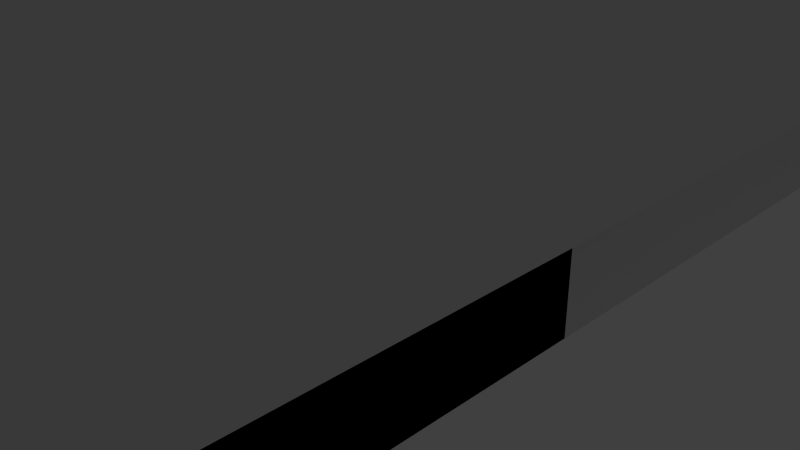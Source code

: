 # Source: amenagement.blend  (saved by Blender 2.76.0; exported with 4.5.12 LTS)
import bpy
from mathutils import Matrix  # noqa: F401  (used for matrix-valued properties, if any)

bpy.ops.wm.read_factory_settings(use_empty=True)
scene = bpy.context.scene
scene.name = 'Scene'

# ---- collections
col_collection_1 = bpy.data.collections.new('Collection 1'); scene.collection.children.link(col_collection_1)
col_collection_1.hide_render = True
col_collection_1.hide_viewport = True
col_collection_2 = bpy.data.collections.new('Collection 2'); scene.collection.children.link(col_collection_2)
col_collection_2.hide_render = True
col_collection_2.hide_viewport = True
col_collection_3 = bpy.data.collections.new('Collection 3'); scene.collection.children.link(col_collection_3)
col_collection_4 = bpy.data.collections.new('Collection 4'); scene.collection.children.link(col_collection_4)
col_collection_4.hide_render = True
col_collection_4.hide_viewport = True
col_collection_5 = bpy.data.collections.new('Collection 5'); scene.collection.children.link(col_collection_5)

# ---- materials (node trees are filled in below, after node groups)
mat_material_001 = bpy.data.materials.new('Material.001')
mat_material_001.alpha_threshold = 0.0
mat_material_001.use_transparent_shadow = False
mat_material_001.diffuse_color = (0.07643, 0.3552, 0.8, 1.0)
mat_material_001.roughness = 0.5

# ---- material node trees

# ---- world
world_world = bpy.data.worlds.new('World'); scene.world = world_world
world_world.color = (0.05088, 0.05088, 0.05088)
world_world.use_sun_shadow = False
world_world.sun_shadow_jitter_overblur = 0.0
world_world.cycles.sampling_method = 'MANUAL'
world_world.cycles.sample_map_resolution = 256

# ---- cameras
cam_camera = bpy.data.cameras.new('Camera')
cam_camera.clip_end = 100.0
cam_camera.lens = 35.0
cam_camera.sensor_width = 32.0
cam_camera.sensor_height = 18.0
cam_camera.ortho_scale = 7.314
cam_camera.dof.focus_distance = 0.0
cam_camera.dof.aperture_fstop = 128.0

# ---- lights
light_lamp = bpy.data.lights.new('Lamp', 'POINT')
light_lamp.transmission_factor = 0.0
light_lamp.cutoff_distance = 30.0
light_lamp.energy = 100.0
light_lamp.shadow_buffer_clip_start = 1.001
light_lamp.shadow_soft_size = 0.1
light_lamp.shadow_maximum_resolution = 0.006
light_lamp.use_absolute_resolution = True
light_lamp.cycles.use_multiple_importance_sampling = False

# ---- meshes
me_cube_004 = bpy.data.meshes.new('Cube.004')
me_cube_004.from_pydata([(-1.075, -1.0, -1.0), (0.2975, -1.0, 1.0), (-1.075, 1.0, -1.0), (0.2975, 1.0, 1.0), (0.9253, -1.0, -1.0), (1.0, -1.0, 1.0), (0.9253, 1.0, -1.0), (1.0, 1.0, 1.0), (-1.178, -1.0, 0.0), (-1.178, 1.0, 0.0), (0.1728, 1.0, 0.0), (0.1728, -1.0, 0.0)], [], [(8, 9, 2, 0), (9, 10, 6, 2), (10, 11, 4, 6), (11, 8, 0, 4), (0, 2, 6, 4), (5, 7, 3, 1), (5, 1, 8, 11), (7, 5, 11, 10), (3, 7, 10, 9), (1, 3, 9, 8)])
me_cube_004.use_remesh_preserve_volume = False
me_cube_004.use_remesh_preserve_attributes = False
me_cube_004.use_mirror_vertex_groups = False
me_cube_004.update()
me_cube_003 = bpy.data.meshes.new('Cube.003')
me_cube_003.from_pydata([(-1.0, -1.0, -1.0), (0.3693, -1.0, 1.0), (-1.0, 1.0, -1.0), (0.3693, 1.0, 1.0), (1.0, -1.0, -1.0), (1.0, -1.0, 1.0), (1.0, 1.0, -1.0), (1.0, 1.0, 1.0), (-1.056, -1.0, -5.122e-08), (-1.056, 1.0, -5.122e-08), (0.1057, 1.0, -5.122e-08), (0.1057, -1.0, -5.122e-08)], [], [(8, 9, 2, 0), (9, 10, 6, 2), (10, 11, 4, 6), (11, 8, 0, 4), (0, 2, 6, 4), (5, 7, 3, 1), (5, 1, 8, 11), (7, 5, 11, 10), (3, 7, 10, 9), (1, 3, 9, 8)])
me_cube_003.use_remesh_preserve_volume = False
me_cube_003.use_remesh_preserve_attributes = False
me_cube_003.use_mirror_vertex_groups = False
me_cube_003.update()
me_cube_023 = bpy.data.meshes.new('Cube.023')
me_cube_023.from_pydata([(-0.9141, -1.0, -1.0), (-0.9141, -1.0, 0.9797), (-0.9141, 1.0, -1.0), (-0.9141, 1.0, 0.9797), (1.0, -1.0, -1.0), (-0.06908, -1.0, 0.9459), (1.0, 1.0, -1.0), (-0.06908, 1.0, 0.9459), (-0.9141, -1.0, -0.3333), (-0.9141, -1.0, -0.02162), (-0.9141, 1.0, -0.02162), (-0.9141, 1.0, -0.3333), (1.0, 1.0, -0.02162), (1.0, 1.0, -0.3333), (1.0, -1.0, -0.02162), (1.0, -1.0, -0.3333)], [], [(8, 11, 2, 0), (11, 13, 6, 2), (13, 15, 4, 6), (15, 8, 0, 4), (0, 2, 6, 4), (5, 7, 3, 1), (5, 1, 9, 14), (14, 9, 8, 15), (7, 5, 14, 12), (12, 14, 15, 13), (3, 7, 12, 10), (10, 12, 13, 11), (1, 3, 10, 9), (9, 10, 11, 8)])
me_cube_023.use_remesh_preserve_volume = False
me_cube_023.use_remesh_preserve_attributes = False
me_cube_023.use_mirror_vertex_groups = False
me_cube_023.update()
me_cube_022 = bpy.data.meshes.new('Cube.022')
me_cube_022.from_pydata([(-1.0, -1.0, -1.0), (-0.6585, -1.0, 1.0), (-1.0, 1.0, -1.0), (-0.6585, 1.0, 1.0), (1.0, -1.0, -1.0), (1.0, -1.0, 1.206), (1.0, 1.0, -1.0), (1.0, 1.0, 1.206)], [], [(1, 3, 2, 0), (3, 7, 6, 2), (7, 5, 4, 6), (5, 1, 0, 4), (0, 2, 6, 4), (5, 7, 3, 1)])
me_cube_022.use_remesh_preserve_volume = False
me_cube_022.use_remesh_preserve_attributes = False
me_cube_022.use_mirror_vertex_groups = False
me_cube_022.update()
me_cube_006 = bpy.data.meshes.new('Cube.006')
me_cube_006.from_pydata([(-1.0, -1.0, -1.0), (-1.0, -1.0, 1.0), (-1.0, 1.0, -1.0), (-1.0, 1.0, 1.0), (1.0, -1.0, -1.0), (1.0, -1.0, 1.0), (1.0, 1.0, -1.0), (1.0, 1.0, 1.0)], [], [(1, 3, 2, 0), (3, 7, 6, 2), (7, 5, 4, 6), (5, 1, 0, 4), (0, 2, 6, 4), (5, 7, 3, 1)])
me_cube_006.use_remesh_preserve_volume = False
me_cube_006.use_remesh_preserve_attributes = False
me_cube_006.use_mirror_vertex_groups = False
me_cube_006.update()
me_cube_001 = bpy.data.meshes.new('Cube.001')
me_cube_001.from_pydata([(1.0, 1.0, -1.0), (1.0, -1.0, -1.0), (-1.0, -1.0, -1.0), (-1.0, 1.0, -1.0), (1.0, 1.0, 1.0), (1.0, -1.0, 1.0), (-1.0, -1.0, 1.0), (-1.0, 1.0, 1.0), (2.012e-07, 1.0, 20.02), (3.725e-08, -1.0, 20.02), (2.98e-07, 1.0, 22.02), (-5.141e-07, -1.0, 22.02)], [], [(8, 9, 2, 3), (10, 7, 6, 11), (0, 4, 5, 1), (9, 11, 6, 2), (2, 6, 7, 3), (10, 8, 3, 7), (4, 0, 8, 10), (1, 5, 11, 9), (4, 10, 11, 5), (0, 1, 9, 8)])
me_cube_001.materials.append(mat_material_001)
me_cube_001.use_remesh_preserve_volume = False
me_cube_001.use_remesh_preserve_attributes = False
me_cube_001.use_mirror_vertex_groups = False
me_cube_001.update()
me_cube_005 = bpy.data.meshes.new('Cube.005')
me_cube_005.from_pydata([(-1.0, -1.0, -1.0), (-1.0, -1.0, 1.0), (-1.0, 1.0, -1.0), (-1.0, 1.0, 1.0), (1.0, -1.0, -1.0), (1.0, -1.0, 1.0), (1.0, 1.0, -1.0), (1.0, 1.0, 1.0)], [], [(1, 3, 2, 0), (3, 7, 6, 2), (7, 5, 4, 6), (5, 1, 0, 4), (0, 2, 6, 4), (5, 7, 3, 1)])
me_cube_005.use_remesh_preserve_volume = False
me_cube_005.use_remesh_preserve_attributes = False
me_cube_005.use_mirror_vertex_groups = False
me_cube_005.update()
me_cylinder_002 = bpy.data.meshes.new('Cylinder.002')
me_cylinder_002.from_pydata([(3.191e-08, 0.4, -0.84), (3.191e-08, 0.4, -0.62), (0.07804, 0.3923, -0.84), (0.07804, 0.3923, -0.62), (0.1531, 0.3696, -0.84), (0.1531, 0.3696, -0.62), (0.2222, 0.3326, -0.84), (0.2222, 0.3326, -0.62), (0.2828, 0.2828, -0.84), (0.2828, 0.2828, -0.62), (0.3326, 0.2222, -0.84), (0.3326, 0.2222, -0.62), (0.3696, 0.1531, -0.84), (0.3696, 0.1531, -0.62), (0.3923, 0.07804, -0.84), (0.3923, 0.07804, -0.62), (0.4, 3.02e-08, -0.84), (0.4, 3.02e-08, -0.62), (0.3923, -0.07804, -0.84), (0.3923, -0.07804, -0.62), (0.3696, -0.1531, -0.84), (0.3696, -0.1531, -0.62), (0.3326, -0.2222, -0.84), (0.3326, -0.2222, -0.62), (0.2828, -0.2828, -0.84), (0.2828, -0.2828, -0.62), (0.2222, -0.3326, -0.84), (0.2222, -0.3326, -0.62), (0.1531, -0.3696, -0.84), (0.1531, -0.3696, -0.62), (0.07804, -0.3923, -0.84), (0.07804, -0.3923, -0.62), (-9.843e-08, -0.4, -0.84), (-9.843e-08, -0.4, -0.62), (-0.07804, -0.3923, -0.84), (-0.07804, -0.3923, -0.62), (-0.1531, -0.3696, -0.84), (-0.1531, -0.3696, -0.62), (-0.2222, -0.3326, -0.84), (-0.2222, -0.3326, -0.62), (-0.2828, -0.2828, -0.84), (-0.2828, -0.2828, -0.62), (-0.3326, -0.2222, -0.84), (-0.3326, -0.2222, -0.62), (-0.3696, -0.1531, -0.84), (-0.3696, -0.1531, -0.62), (-0.3923, -0.07804, -0.84), (-0.3923, -0.07804, -0.62), (-0.4, 3.862e-07, -0.84), (-0.4, 3.862e-07, -0.62), (-0.3923, 0.07804, -0.84), (-0.3923, 0.07804, -0.62), (-0.3696, 0.1531, -0.84), (-0.3696, 0.1531, -0.62), (-0.3326, 0.2222, -0.84), (-0.3326, 0.2222, -0.62), (-0.2828, 0.2828, -0.84), (-0.2828, 0.2828, -0.62), (-0.2222, 0.3326, -0.84), (-0.2222, 0.3326, -0.62), (-0.1531, 0.3696, -0.84), (-0.1531, 0.3696, -0.62), (-0.07804, 0.3923, -0.84), (-0.07804, 0.3923, -0.62)], [], [(0, 1, 3, 2), (2, 3, 5, 4), (4, 5, 7, 6), (6, 7, 9, 8), (8, 9, 11, 10), (10, 11, 13, 12), (12, 13, 15, 14), (14, 15, 17, 16), (16, 17, 19, 18), (18, 19, 21, 20), (20, 21, 23, 22), (22, 23, 25, 24), (24, 25, 27, 26), (26, 27, 29, 28), (28, 29, 31, 30), (30, 31, 33, 32), (32, 33, 35, 34), (34, 35, 37, 36), (36, 37, 39, 38), (38, 39, 41, 40), (40, 41, 43, 42), (42, 43, 45, 44), (44, 45, 47, 46), (46, 47, 49, 48), (48, 49, 51, 50), (50, 51, 53, 52), (52, 53, 55, 54), (54, 55, 57, 56), (56, 57, 59, 58), (58, 59, 61, 60), (3, 1, 63, 61, 59, 57, 55, 53, 51, 49, 47, 45, 43, 41, 39, 37, 35, 33, 31, 29, 27, 25, 23, 21, 19, 17, 15, 13, 11, 9, 7, 5), (62, 63, 1, 0), (60, 61, 63, 62), (0, 2, 4, 6, 8, 10, 12, 14, 16, 18, 20, 22, 24, 26, 28, 30, 32, 34, 36, 38, 40, 42, 44, 46, 48, 50, 52, 54, 56, 58, 60, 62)])
me_cylinder_002.materials.append(mat_material_001)
me_cylinder_002.use_remesh_preserve_volume = False
me_cylinder_002.use_remesh_preserve_attributes = False
me_cylinder_002.use_mirror_vertex_groups = False
me_cylinder_002.update()
me_cube_002 = bpy.data.meshes.new('Cube.002')
me_cube_002.from_pydata([(-143.6, -1.0, -1.0), (-125.9, -1.0, 1.0), (-143.6, 1.0, -1.0), (-125.9, 1.0, 1.0), (-141.9, -1.0, -1.0), (-124.1, -1.0, 1.0), (-141.9, 1.0, -1.0), (-124.1, 1.0, 1.0), (-144.4, -1.0, -0.01538), (-144.5, -1.0, 0.01538), (-144.5, 1.0, 0.01538), (-144.5, 1.0, -0.01538), (-142.7, 1.0, 0.01538), (-142.7, 1.0, -0.01538), (-142.7, -1.0, 0.01538), (-142.7, -1.0, -0.01538)], [], [(8, 11, 2, 0), (11, 13, 6, 2), (13, 15, 4, 6), (15, 8, 0, 4), (0, 2, 6, 4), (5, 7, 3, 1), (5, 1, 9, 14), (14, 9, 8, 15), (7, 5, 14, 12), (12, 14, 15, 13), (3, 7, 12, 10), (10, 12, 13, 11), (1, 3, 10, 9), (9, 10, 11, 8)])
me_cube_002.materials.append(mat_material_001)
me_cube_002.use_remesh_preserve_volume = False
me_cube_002.use_remesh_preserve_attributes = False
me_cube_002.use_mirror_vertex_groups = False
me_cube_002.update()
me_cube = bpy.data.meshes.new('Cube')
me_cube.from_pydata([(1.0, 1.0, -1.0), (1.0, -1.0, -1.0), (-1.0, -1.0, -1.0), (-1.0, 1.0, -1.0), (1.0, 1.0, 1.0), (1.0, -1.0, 1.0), (-1.0, -1.0, 1.0), (-1.0, 1.0, 1.0)], [], [(0, 1, 2, 3), (4, 7, 6, 5), (0, 4, 5, 1), (1, 5, 6, 2), (2, 6, 7, 3), (4, 0, 3, 7)])
me_cube.materials.append(mat_material_001)
me_cube.use_remesh_preserve_volume = False
me_cube.use_remesh_preserve_attributes = False
me_cube.use_mirror_vertex_groups = False
me_cube.update()
me_cube_021 = bpy.data.meshes.new('Cube.021')
me_cube_021.from_pydata([(1.261, 3.664, -1.36), (1.531, 3.664, 5.927), (1.261, 5.192, -1.36), (1.531, 5.192, 5.927), (2.613, 3.664, -1.36), (2.613, 3.664, 5.927), (2.613, 5.192, -1.36), (2.613, 5.192, 5.927), (1.261, 3.664, 3.001), (1.261, 5.192, 3.001), (2.613, 5.192, 3.001), (2.613, 3.664, 3.001)], [], [(8, 9, 2, 0), (9, 10, 6, 2), (10, 11, 4, 6), (11, 8, 0, 4), (0, 2, 6, 4), (5, 7, 3, 1), (5, 1, 8, 11), (7, 5, 11, 10), (3, 7, 10, 9), (1, 3, 9, 8)])
me_cube_021.use_remesh_preserve_volume = False
me_cube_021.use_remesh_preserve_attributes = False
me_cube_021.use_mirror_vertex_groups = False
me_cube_021.update()
me_cube_020 = bpy.data.meshes.new('Cube.020')
me_cube_020.from_pydata([(0.5463, 0.8612, -1.0), (0.5463, 0.8612, 0.6162), (0.5463, 4.814, -1.0), (0.5463, 4.814, 0.6162), (2.613, 0.8612, -1.0), (2.613, 0.8612, 0.6162), (2.613, 4.814, -1.0), (2.613, 4.814, 0.6162)], [], [(1, 3, 2, 0), (3, 7, 6, 2), (7, 5, 4, 6), (5, 1, 0, 4), (0, 2, 6, 4), (5, 7, 3, 1)])
me_cube_020.use_remesh_preserve_volume = False
me_cube_020.use_remesh_preserve_attributes = False
me_cube_020.use_mirror_vertex_groups = False
me_cube_020.update()
me_cube_019 = bpy.data.meshes.new('Cube.019')
me_cube_019.from_pydata([(0.5463, 3.664, -1.0), (0.5463, 3.664, 0.6162), (0.5463, 4.814, -1.0), (0.5463, 4.814, 0.6162), (2.613, 3.664, -1.0), (2.613, 3.664, 0.6162), (2.613, 4.814, -1.0), (2.613, 4.814, 0.6162)], [], [(1, 3, 2, 0), (3, 7, 6, 2), (7, 5, 4, 6), (5, 1, 0, 4), (0, 2, 6, 4), (5, 7, 3, 1)])
me_cube_019.use_remesh_preserve_volume = False
me_cube_019.use_remesh_preserve_attributes = False
me_cube_019.use_mirror_vertex_groups = False
me_cube_019.update()
me_cube_018 = bpy.data.meshes.new('Cube.018')
me_cube_018.from_pydata([(0.5463, 1.784, -1.0), (0.5463, 1.784, 0.6162), (0.5463, 4.814, -1.0), (0.5463, 4.814, 0.6162), (2.613, 1.784, -1.0), (2.613, 1.784, 0.6162), (2.613, 4.814, -1.0), (2.613, 4.814, 0.6162)], [], [(1, 3, 2, 0), (3, 7, 6, 2), (7, 5, 4, 6), (5, 1, 0, 4), (0, 2, 6, 4), (5, 7, 3, 1)])
me_cube_018.use_remesh_preserve_volume = False
me_cube_018.use_remesh_preserve_attributes = False
me_cube_018.use_mirror_vertex_groups = False
me_cube_018.update()
me_cube_017 = bpy.data.meshes.new('Cube.017')
me_cube_017.from_pydata([(-1.0, 1.784, -1.0), (-1.0, 1.784, 0.6162), (-1.0, 3.3, -1.0), (-1.0, 3.3, 0.6162), (2.618, 1.784, -1.0), (2.618, 1.784, 0.6162), (2.618, 3.3, -1.0), (2.618, 3.3, 0.6162)], [], [(1, 3, 2, 0), (3, 7, 6, 2), (7, 5, 4, 6), (5, 1, 0, 4), (0, 2, 6, 4), (5, 7, 3, 1)])
me_cube_017.use_remesh_preserve_volume = False
me_cube_017.use_remesh_preserve_attributes = False
me_cube_017.use_mirror_vertex_groups = False
me_cube_017.update()
me_cube_008 = bpy.data.meshes.new('Cube.008')
me_cube_008.from_pydata([(-1.0, -1.0, -1.0), (-1.0, -1.0, 1.0), (-1.0, 1.0, -1.0), (-1.0, 1.0, 1.0), (1.0, -1.0, -1.0), (1.0, -1.0, 1.0), (1.0, 1.0, -1.0), (1.0, 1.0, 1.0)], [], [(1, 3, 2, 0), (3, 7, 6, 2), (7, 5, 4, 6), (5, 1, 0, 4), (0, 2, 6, 4), (5, 7, 3, 1)])
me_cube_008.use_remesh_preserve_volume = False
me_cube_008.use_remesh_preserve_attributes = False
me_cube_008.use_mirror_vertex_groups = False
me_cube_008.update()
me_cube_007 = bpy.data.meshes.new('Cube.007')
me_cube_007.from_pydata([(-1.0, -1.0, -1.0), (-1.0, -1.0, 1.0), (-1.0, 1.0, -1.0), (-1.0, 1.0, 1.0), (1.0, -1.0, -1.0), (1.0, -1.0, 1.0), (1.0, 1.0, -1.0), (1.0, 1.0, 1.0)], [], [(1, 3, 2, 0), (3, 7, 6, 2), (7, 5, 4, 6), (5, 1, 0, 4), (0, 2, 6, 4), (5, 7, 3, 1)])
me_cube_007.use_remesh_preserve_volume = False
me_cube_007.use_remesh_preserve_attributes = False
me_cube_007.use_mirror_vertex_groups = False
me_cube_007.update()
me_cube_015 = bpy.data.meshes.new('Cube.015')
me_cube_015.from_pydata([(-1.0, 1.784, -1.0), (-1.0, 1.784, 0.6162), (-1.0, 2.997, -1.0), (-1.0, 2.997, 0.6162), (1.0, 1.784, -1.0), (1.0, 1.784, 0.6162), (1.0, 2.997, -1.0), (1.0, 2.997, 0.6162)], [], [(1, 3, 2, 0), (3, 7, 6, 2), (7, 5, 4, 6), (5, 1, 0, 4), (0, 2, 6, 4), (5, 7, 3, 1)])
me_cube_015.use_remesh_preserve_volume = False
me_cube_015.use_remesh_preserve_attributes = False
me_cube_015.use_mirror_vertex_groups = False
me_cube_015.update()
me_cube_014 = bpy.data.meshes.new('Cube.014')
me_cube_014.from_pydata([(-1.0, -1.0, -1.0), (-1.0, -1.0, 1.0), (-1.0, 2.997, -1.0), (-1.0, 2.997, 1.0), (1.0, -1.0, -1.0), (1.0, -1.0, 1.0), (1.0, 2.997, -1.0), (1.0, 2.997, 1.0)], [], [(1, 3, 2, 0), (3, 7, 6, 2), (7, 5, 4, 6), (5, 1, 0, 4), (0, 2, 6, 4), (5, 7, 3, 1)])
me_cube_014.use_remesh_preserve_volume = False
me_cube_014.use_remesh_preserve_attributes = False
me_cube_014.use_mirror_vertex_groups = False
me_cube_014.update()
me_cube_013 = bpy.data.meshes.new('Cube.013')
me_cube_013.from_pydata([(-1.0, -1.0, -1.0), (-1.0, -1.0, 1.0), (-1.0, 1.0, -1.0), (-1.0, 1.0, 1.0), (1.0, -1.0, -1.0), (1.0, -1.0, 1.0), (1.0, 1.0, -1.0), (1.0, 1.0, 1.0)], [], [(1, 3, 2, 0), (3, 7, 6, 2), (7, 5, 4, 6), (5, 1, 0, 4), (0, 2, 6, 4), (5, 7, 3, 1)])
me_cube_013.use_remesh_preserve_volume = False
me_cube_013.use_remesh_preserve_attributes = False
me_cube_013.use_mirror_vertex_groups = False
me_cube_013.update()
me_cube_012 = bpy.data.meshes.new('Cube.012')
me_cube_012.from_pydata([(-1.0, -1.0, -1.0), (-1.0, -1.0, 1.0), (-1.0, 1.0, -1.0), (-1.0, 1.0, 1.0), (1.0, -1.0, -1.0), (1.0, -1.0, 1.0), (1.0, 1.0, -1.0), (1.0, 1.0, 1.0)], [], [(1, 3, 2, 0), (3, 7, 6, 2), (7, 5, 4, 6), (5, 1, 0, 4), (0, 2, 6, 4), (5, 7, 3, 1)])
me_cube_012.use_remesh_preserve_volume = False
me_cube_012.use_remesh_preserve_attributes = False
me_cube_012.use_mirror_vertex_groups = False
me_cube_012.update()
me_cube_010 = bpy.data.meshes.new('Cube.010')
me_cube_010.from_pydata([(-1.0, -1.0, -1.0), (-1.0, -1.0, 1.0), (-1.0, 3.05, -1.0), (-1.0, 3.05, 1.0), (1.0, -1.0, -1.0), (1.0, -1.0, 1.0), (1.0, 3.05, -1.0), (1.0, 3.05, 1.0)], [], [(1, 3, 2, 0), (3, 7, 6, 2), (7, 5, 4, 6), (5, 1, 0, 4), (0, 2, 6, 4), (5, 7, 3, 1)])
me_cube_010.use_remesh_preserve_volume = False
me_cube_010.use_remesh_preserve_attributes = False
me_cube_010.use_mirror_vertex_groups = False
me_cube_010.update()
me_cube_009 = bpy.data.meshes.new('Cube.009')
me_cube_009.from_pydata([(-1.0, -1.0, -1.0), (-1.0, -1.0, 1.0), (-1.0, 1.0, -1.0), (-1.0, 1.0, 1.0), (1.0, -1.0, -1.0), (1.0, -1.0, 1.0), (1.0, 1.0, -1.0), (1.0, 1.0, 1.0)], [], [(1, 3, 2, 0), (3, 7, 6, 2), (7, 5, 4, 6), (5, 1, 0, 4), (0, 2, 6, 4), (5, 7, 3, 1)])
me_cube_009.use_remesh_preserve_volume = False
me_cube_009.use_remesh_preserve_attributes = False
me_cube_009.use_mirror_vertex_groups = False
me_cube_009.update()
me_cube_032 = bpy.data.meshes.new('Cube.032')
me_cube_032.from_pydata([(-1.0, -1.0, -1.0), (-1.0, -1.0, 1.0), (-1.0, 1.0, -1.0), (-1.0, 1.0, 1.0), (1.0, -1.0, -1.0), (1.0, -1.0, 1.0), (1.0, 1.0, -1.0), (1.0, 1.0, 1.0)], [], [(1, 3, 2, 0), (3, 7, 6, 2), (7, 5, 4, 6), (5, 1, 0, 4), (0, 2, 6, 4), (5, 7, 3, 1)])
me_cube_032.use_remesh_preserve_volume = False
me_cube_032.use_remesh_preserve_attributes = False
me_cube_032.use_mirror_vertex_groups = False
me_cube_032.update()
me_cube_030 = bpy.data.meshes.new('Cube.030')
me_cube_030.from_pydata([(-1.0, -1.0, -1.0), (-1.0, -1.0, 1.0), (-1.0, 1.0, -1.0), (-1.0, 1.0, 1.0), (1.0, -1.0, -1.0), (1.0, -1.0, 1.0), (1.0, 1.0, -1.0), (1.0, 1.0, 1.0)], [], [(1, 3, 2, 0), (3, 7, 6, 2), (7, 5, 4, 6), (5, 1, 0, 4), (0, 2, 6, 4), (5, 7, 3, 1)])
me_cube_030.use_remesh_preserve_volume = False
me_cube_030.use_remesh_preserve_attributes = False
me_cube_030.use_mirror_vertex_groups = False
me_cube_030.update()
me_cube_029 = bpy.data.meshes.new('Cube.029')
me_cube_029.from_pydata([(-1.0, -1.0, -1.0), (-1.0, -1.0, 1.0), (-1.0, 1.0, -1.0), (-1.0, 1.0, 1.0), (1.0, -1.0, -1.0), (1.0, -1.0, 1.0), (1.0, 1.0, -1.0), (1.0, 1.0, 1.0)], [], [(1, 3, 2, 0), (3, 7, 6, 2), (7, 5, 4, 6), (5, 1, 0, 4), (0, 2, 6, 4), (5, 7, 3, 1)])
me_cube_029.use_remesh_preserve_volume = False
me_cube_029.use_remesh_preserve_attributes = False
me_cube_029.use_mirror_vertex_groups = False
me_cube_029.update()
me_cube_028 = bpy.data.meshes.new('Cube.028')
me_cube_028.from_pydata([(-1.0, -1.0, -1.0), (-1.0, -1.0, 1.0), (-1.0, 3.05, -1.0), (-1.0, 3.05, 1.0), (1.0, -1.0, -1.0), (1.0, -1.0, 1.0), (1.0, 3.05, -1.0), (1.0, 3.05, 1.0)], [], [(1, 3, 2, 0), (3, 7, 6, 2), (7, 5, 4, 6), (5, 1, 0, 4), (0, 2, 6, 4), (5, 7, 3, 1)])
me_cube_028.use_remesh_preserve_volume = False
me_cube_028.use_remesh_preserve_attributes = False
me_cube_028.use_mirror_vertex_groups = False
me_cube_028.update()
me_cube_027 = bpy.data.meshes.new('Cube.027')
me_cube_027.from_pydata([(-1.0, -1.0, -1.0), (-1.0, -1.0, 1.0), (-1.0, 1.0, -1.0), (-1.0, 1.0, 1.0), (1.0, -1.0, -1.0), (1.0, -1.0, 1.0), (1.0, 1.0, -1.0), (1.0, 1.0, 1.0)], [], [(1, 3, 2, 0), (3, 7, 6, 2), (7, 5, 4, 6), (5, 1, 0, 4), (0, 2, 6, 4), (5, 7, 3, 1)])
me_cube_027.use_remesh_preserve_volume = False
me_cube_027.use_remesh_preserve_attributes = False
me_cube_027.use_mirror_vertex_groups = False
me_cube_027.update()
me_cube_026 = bpy.data.meshes.new('Cube.026')
me_cube_026.from_pydata([(-1.0, -1.0, -1.0), (-1.0, -1.0, 1.899), (-1.0, 3.451, -1.0), (-1.0, 3.451, 1.899), (1.409, -1.0, -1.0), (1.409, -1.0, 1.899), (1.409, 3.451, -1.0), (1.409, 3.451, 1.899)], [], [(1, 3, 2, 0), (3, 7, 6, 2), (7, 5, 4, 6), (5, 1, 0, 4), (0, 2, 6, 4), (5, 7, 3, 1)])
me_cube_026.use_remesh_preserve_volume = False
me_cube_026.use_remesh_preserve_attributes = False
me_cube_026.use_mirror_vertex_groups = False
me_cube_026.update()
me_cube_025 = bpy.data.meshes.new('Cube.025')
me_cube_025.from_pydata([(-1.0, 1.784, -1.0), (-1.0, 1.784, 3.368), (-1.0, 2.997, -1.0), (-1.0, 2.997, 3.368), (1.0, 1.784, -1.0), (1.0, 1.784, 3.368), (1.0, 2.997, -1.0), (1.0, 2.997, 3.368)], [], [(1, 3, 2, 0), (3, 7, 6, 2), (7, 5, 4, 6), (5, 1, 0, 4), (0, 2, 6, 4), (5, 7, 3, 1)])
me_cube_025.use_remesh_preserve_volume = False
me_cube_025.use_remesh_preserve_attributes = False
me_cube_025.use_mirror_vertex_groups = False
me_cube_025.update()
me_cube_024 = bpy.data.meshes.new('Cube.024')
me_cube_024.from_pydata([(-1.0, -1.0, -1.0), (-1.0, -1.0, 1.0), (-1.0, 1.0, -1.0), (-1.0, 1.0, 1.0), (1.0, -1.0, -1.0), (1.0, -1.0, 1.0), (1.0, 1.0, -1.0), (1.0, 1.0, 1.0)], [], [(1, 3, 2, 0), (3, 7, 6, 2), (7, 5, 4, 6), (5, 1, 0, 4), (0, 2, 6, 4), (5, 7, 3, 1)])
me_cube_024.use_remesh_preserve_volume = False
me_cube_024.use_remesh_preserve_attributes = False
me_cube_024.use_mirror_vertex_groups = False
me_cube_024.update()
me_cube_016 = bpy.data.meshes.new('Cube.016')
me_cube_016.from_pydata([(-1.0, -1.0, -1.0), (-1.0, -1.0, 1.0), (-1.0, 1.0, -1.0), (-1.0, 1.0, 1.0), (1.0, -1.0, -1.0), (1.0, -1.0, 1.0), (1.0, 1.0, -1.0), (1.0, 1.0, 1.0)], [], [(1, 3, 2, 0), (3, 7, 6, 2), (7, 5, 4, 6), (5, 1, 0, 4), (0, 2, 6, 4), (5, 7, 3, 1)])
me_cube_016.use_remesh_preserve_volume = False
me_cube_016.use_remesh_preserve_attributes = False
me_cube_016.use_mirror_vertex_groups = False
me_cube_016.update()
me_cube_011 = bpy.data.meshes.new('Cube.011')
me_cube_011.from_pydata([(-1.0, -1.0, -1.0), (-1.0, -1.0, 1.0), (-1.0, 1.0, -1.0), (-1.0, 1.0, 1.0), (1.0, -1.0, -1.0), (1.0, -1.0, 1.0), (1.0, 1.0, -1.0), (1.0, 1.0, 1.0)], [], [(1, 3, 2, 0), (3, 7, 6, 2), (7, 5, 4, 6), (5, 1, 0, 4), (0, 2, 6, 4), (5, 7, 3, 1)])
me_cube_011.use_remesh_preserve_volume = False
me_cube_011.use_remesh_preserve_attributes = False
me_cube_011.use_mirror_vertex_groups = False
me_cube_011.update()

# ---- objects
ob_cube_013 = bpy.data.objects.new('Cube.013', me_cube_004)
ob_cube_012 = bpy.data.objects.new('Cube.012', me_cube_003)
ob_armoire = bpy.data.objects.new('armoire', me_cube_023)
ob_rangement_tete = bpy.data.objects.new('rangement_tete', me_cube_022)
ob_step = bpy.data.objects.new('step', me_cube_006)
ob_roof = bpy.data.objects.new('roof', me_cube_001)
ob_door = bpy.data.objects.new('door', me_cube_005)
ob_wheels = bpy.data.objects.new('wheels', me_cylinder_002)
ob_sides = bpy.data.objects.new('sides', me_cube_002)
ob_floor = bpy.data.objects.new('floor', me_cube)
ob_lamp = bpy.data.objects.new('Lamp', light_lamp)
ob_camera = bpy.data.objects.new('Camera', cam_camera)
ob_cube_009 = bpy.data.objects.new('Cube.009', me_cube_021)
ob_cube_008 = bpy.data.objects.new('Cube.008', me_cube_020)
ob_cube_007 = bpy.data.objects.new('Cube.007', me_cube_019)
ob_cube_006 = bpy.data.objects.new('Cube.006', me_cube_018)
ob_cube_005 = bpy.data.objects.new('Cube.005', me_cube_017)
ob_halfmatrasslenght = bpy.data.objects.new('halfMatrasslenght', me_cube_008)
ob_matress = bpy.data.objects.new('matress', me_cube_007)
ob_cube_001 = bpy.data.objects.new('Cube.001', me_cube_015)
ob_cube_004 = bpy.data.objects.new('Cube.004', me_cube_014)
ob_cube_003 = bpy.data.objects.new('Cube.003', me_cube_013)
ob_cube_002 = bpy.data.objects.new('Cube.002', me_cube_012)
ob_cube = bpy.data.objects.new('Cube', me_cube_010)
ob_halfbedwidth = bpy.data.objects.new('halfbedwidth', me_cube_009)
ob_1_2sommier_001 = bpy.data.objects.new('1/2sommier.001', me_cube_032)
ob_1_2sommier = bpy.data.objects.new('1/2sommier', me_cube_030)
ob_1_3sommier = bpy.data.objects.new('1/3sommier', me_cube_029)
ob_cube_015 = bpy.data.objects.new('Cube.015', me_cube_028)
ob_cube_014 = bpy.data.objects.new('Cube.014', me_cube_027)
ob_cube_011 = bpy.data.objects.new('Cube.011', me_cube_026)
ob_cube_010 = bpy.data.objects.new('Cube.010', me_cube_025)
ob_halfbedwidth_003 = bpy.data.objects.new('halfbedwidth.003', me_cube_024)
ob_halfbedwidth_002 = bpy.data.objects.new('halfbedwidth.002', me_cube_016)
ob_halfbedwidth_001 = bpy.data.objects.new('halfbedwidth.001', me_cube_011)

# ---- transforms, parenting, visibility, modifiers, constraints
ob_cube_013.location = (-7.163, -12.02, 6.5)
ob_cube_013.scale = (0.75, 0.8, 6.5)
ob_cube_013.lineart.crease_threshold = 0.0
ob_cube_012.location = (-7.247, 12.32, 6.5)
ob_cube_012.scale = (0.75, 0.45, 6.5)
ob_cube_012.lineart.crease_threshold = 0.0
ob_armoire.location = (7.03, -5.738, 6.65)
ob_armoire.scale = (1.0, 5.5, 6.65)
ob_armoire.lineart.crease_threshold = 0.0
ob_rangement_tete.location = (-6.285, 0.38, 11.97)
ob_rangement_tete.scale = (1.0, 11.5, 1.0)
ob_rangement_tete.lineart.crease_threshold = 0.0
ob_step.location = (8.4, 6.5, 0.0)
ob_step.scale = (2.3, 5.5, 1.0)
ob_step.hide_viewport = True
ob_step.lineart.crease_threshold = 0.0
ob_roof.location = (0.0, 0.0, 13.0)
ob_roof.scale = (7.0, 12.85, 0.04995)
ob_roof.lock_rotations_4d = False
ob_roof.empty_display_type = 'ARROWS'
ob_roof.hide_viewport = True
ob_roof.lineart.crease_threshold = 0.0
_m = ob_roof.modifiers.new('Boolean', 'BOOLEAN')
_m.object = ob_step
_m.solver = 'FAST'
ob_door.location = (8.0, 6.5, 6.65)
ob_door.scale = (1.0, 5.5, 7.0)
ob_door.hide_viewport = True
ob_door.lineart.crease_threshold = 0.0
ob_wheels.location = (0.0, -5.0, 0.0)
ob_wheels.rotation_euler = (0.0, 1.571, 0.0)
ob_wheels.scale = (10.0, 10.0, 10.0)
ob_wheels.lineart.crease_threshold = 0.0
_m = ob_wheels.modifiers.new('Mirror', 'MIRROR')
_m.use_axis = (False, False, True)
ob_sides.location = (0.0, 0.0, 6.5)
ob_sides.scale = (0.0564, 12.85, 6.5)
ob_sides.lineart.crease_threshold = 0.0
_m = ob_sides.modifiers.new('Boolean.001', 'BOOLEAN')
_m.object = ob_cube_012
_m.operation = 'UNION'
_m.solver = 'FAST'
_m = ob_sides.modifiers.new('Boolean.002', 'BOOLEAN')
_m.object = ob_cube_013
_m.operation = 'UNION'
_m.solver = 'FAST'
_m = ob_sides.modifiers.new('Mirror', 'MIRROR')
_m = ob_sides.modifiers.new('Boolean', 'BOOLEAN')
_m.object = ob_door
_m.solver = 'FAST'
ob_floor.location = (0.0, 0.0, 0.0)
ob_floor.scale = (8.0, 12.85, 0.0005)
ob_floor.lock_rotations_4d = False
ob_floor.empty_display_type = 'ARROWS'
ob_floor.lineart.crease_threshold = 0.0
_m = ob_floor.modifiers.new('Boolean', 'BOOLEAN')
_m.object = ob_step
_m.solver = 'FAST'
ob_lamp.location = (4.076, 1.005, 5.904)
ob_lamp.rotation_euler = (0.6503, 0.05522, 1.866)
ob_lamp.lock_rotations_4d = False
ob_lamp.empty_display_type = 'ARROWS'
ob_lamp.color = (0.0, 0.0, 0.0, 0.0)
ob_lamp.hide_viewport = True
ob_lamp.lineart.crease_threshold = 0.0
ob_camera.location = (7.481, -6.508, 5.344)
ob_camera.rotation_euler = (1.109, 0.01082, 0.8149)
ob_camera.lock_rotations_4d = False
ob_camera.empty_display_type = 'ARROWS'
ob_camera.color = (0.0, 0.0, 0.0, 0.0)
ob_camera.hide_viewport = True
ob_camera.display_type = 'WIRE'
ob_camera.lineart.crease_threshold = 0.0
ob_cube_009.location = (-11.12, -1.244, 2.041)
ob_cube_009.scale = (2.5, 2.5, 1.5)
ob_cube_009.lineart.crease_threshold = 0.0
ob_cube_008.location = (-5.911, -12.75, 2.041)
ob_cube_008.scale = (2.5, 2.5, 1.5)
ob_cube_008.lineart.crease_threshold = 0.0
ob_cube_007.location = (-5.911, -0.7776, 2.041)
ob_cube_007.scale = (2.5, 2.5, 1.5)
ob_cube_007.lineart.crease_threshold = 0.0
ob_cube_006.location = (-5.911, -4.578, 2.041)
ob_cube_006.scale = (2.5, 2.5, 1.5)
ob_cube_006.lineart.crease_threshold = 0.0
ob_cube_005.location = (-5.439, 3.48, 4.678)
ob_cube_005.scale = (2.5, 2.5, 1.5)
ob_cube_005.lineart.crease_threshold = 0.0
ob_halfmatrasslenght.location = (-3.399, -1.75, 4.8)
ob_halfmatrasslenght.scale = (4.5, 9.25, 0.75)
ob_halfmatrasslenght.lineart.crease_threshold = 0.0
ob_matress.location = (-0.9227, -3.519, 4.8)
ob_matress.scale = (7.0, 9.25, 0.75)
ob_matress.lineart.crease_threshold = 0.0
ob_cube_001.location = (-5.392, 3.345, 4.678)
ob_cube_001.scale = (2.5, 2.5, 1.5)
ob_cube_001.lineart.crease_threshold = 0.0
ob_cube_004.location = (-5.392, 3.345, 1.518)
ob_cube_004.scale = (2.5, 2.5, 1.5)
ob_cube_004.lineart.crease_threshold = 0.0
ob_cube_003.location = (2.279, -8.003, 2.159)
ob_cube_003.scale = (2.5, 2.5, 1.5)
ob_cube_003.lineart.crease_threshold = 0.0
ob_cube_002.location = (2.279, -2.668, 2.159)
ob_cube_002.scale = (2.5, 2.5, 1.5)
ob_cube_002.lineart.crease_threshold = 0.0
ob_cube.location = (-3.108, -7.927, 2.159)
ob_cube.scale = (2.5, 2.5, 1.5)
ob_cube.lineart.crease_threshold = 0.0
ob_halfbedwidth.location = (-0.9616, -5.086, 4.8)
ob_halfbedwidth.scale = (7.0, 5.625, 0.75)
ob_halfbedwidth.lineart.crease_threshold = 0.0
ob_1_2sommier_001.location = (-0.8746, -1.516, 4.025)
ob_1_2sommier_001.scale = (6.792, 4.201, 0.5)
ob_1_2sommier_001.lineart.crease_threshold = 0.0
ob_1_2sommier.location = (-0.8746, -8.592, 4.025)
ob_1_2sommier.scale = (6.792, 4.201, 0.5)
ob_1_2sommier.lineart.crease_threshold = 0.0
ob_1_3sommier.location = (-0.8746, -7.942, 4.025)
ob_1_3sommier.scale = (6.792, 3.715, 0.5)
ob_1_3sommier.hide_viewport = True
ob_1_3sommier.lineart.crease_threshold = 0.0
ob_cube_015.location = (-3.108, -7.927, 2.159)
ob_cube_015.scale = (2.5, 2.5, 1.5)
ob_cube_015.lineart.crease_threshold = 0.0
ob_cube_014.location = (2.279, -8.003, 2.159)
ob_cube_014.scale = (2.5, 2.5, 1.5)
ob_cube_014.lineart.crease_threshold = 0.0
ob_cube_011.location = (-5.392, 3.345, 1.518)
ob_cube_011.scale = (2.5, 2.5, 1.5)
ob_cube_011.lineart.crease_threshold = 0.0
ob_cube_010.location = (-5.392, 4.451, 5.892)
ob_cube_010.scale = (2.5, 2.5, 1.5)
ob_cube_010.lineart.crease_threshold = 0.0
ob_halfbedwidth_003.location = (-5.045, 2.807, 5.156)
ob_halfbedwidth_003.rotation_euler = (0.0, -0.0, -1.593)
ob_halfbedwidth_003.scale = (7.0, 3.085, 0.75)
ob_halfbedwidth_003.lineart.crease_threshold = 0.0
ob_halfbedwidth_002.location = (-0.9098, -11.12, 7.68)
ob_halfbedwidth_002.rotation_euler = (1.611, -0.0, 0.0)
ob_halfbedwidth_002.scale = (7.0, 3.085, 0.75)
ob_halfbedwidth_002.lineart.crease_threshold = 0.0
ob_halfbedwidth_001.location = (-0.9338, -7.185, 5.232)
ob_halfbedwidth_001.scale = (7.0, 3.085, 0.75)
ob_halfbedwidth_001.lineart.crease_threshold = 0.0

# ---- collection membership
col_collection_1.objects.link(ob_cube_013)
col_collection_1.objects.link(ob_cube_012)
col_collection_1.objects.link(ob_armoire)
col_collection_1.objects.link(ob_rangement_tete)
col_collection_1.objects.link(ob_step)
col_collection_1.objects.link(ob_roof)
col_collection_1.objects.link(ob_door)
col_collection_1.objects.link(ob_wheels)
col_collection_1.objects.link(ob_sides)
col_collection_1.objects.link(ob_floor)
col_collection_1.objects.link(ob_lamp)
col_collection_1.objects.link(ob_camera)
col_collection_2.objects.link(ob_cube_009)
col_collection_2.objects.link(ob_cube_008)
col_collection_2.objects.link(ob_cube_007)
col_collection_2.objects.link(ob_cube_006)
col_collection_2.objects.link(ob_cube_005)
col_collection_2.objects.link(ob_halfmatrasslenght)
col_collection_3.objects.link(ob_matress)
col_collection_4.objects.link(ob_cube_001)
col_collection_4.objects.link(ob_cube_004)
col_collection_4.objects.link(ob_cube_003)
col_collection_4.objects.link(ob_cube_002)
col_collection_4.objects.link(ob_cube)
col_collection_4.objects.link(ob_halfbedwidth)
col_collection_5.objects.link(ob_1_2sommier_001)
col_collection_5.objects.link(ob_1_2sommier)
col_collection_5.objects.link(ob_1_3sommier)
col_collection_5.objects.link(ob_cube_015)
col_collection_5.objects.link(ob_cube_014)
col_collection_5.objects.link(ob_cube_011)
col_collection_5.objects.link(ob_cube_010)
col_collection_5.objects.link(ob_halfbedwidth_003)
col_collection_5.objects.link(ob_halfbedwidth_002)
col_collection_5.objects.link(ob_halfbedwidth_001)

# ---- scene / render settings (as saved in the file)
scene.camera = ob_camera
scene.frame_start = 1; scene.frame_end = 250; scene.frame_set(1)
scene.render.engine = 'BLENDER_EEVEE_NEXT'
scene.render.resolution_percentage = 50
scene.render.dither_intensity = 0.0
scene.cycles.use_denoising = False
scene.cycles.samples = 10
scene.cycles.sampling_pattern = 'TABULATED_SOBOL'
scene.cycles.light_sampling_threshold = 0.0
scene.cycles.use_adaptive_sampling = False
scene.cycles.use_light_tree = False
scene.cycles.blur_glossy = 0.0
scene.cycles.pixel_filter_type = 'GAUSSIAN'
scene.cycles.sample_clamp_indirect = 0.0
scene.view_settings.view_transform = 'Standard'
bpy.context.view_layer.update()
